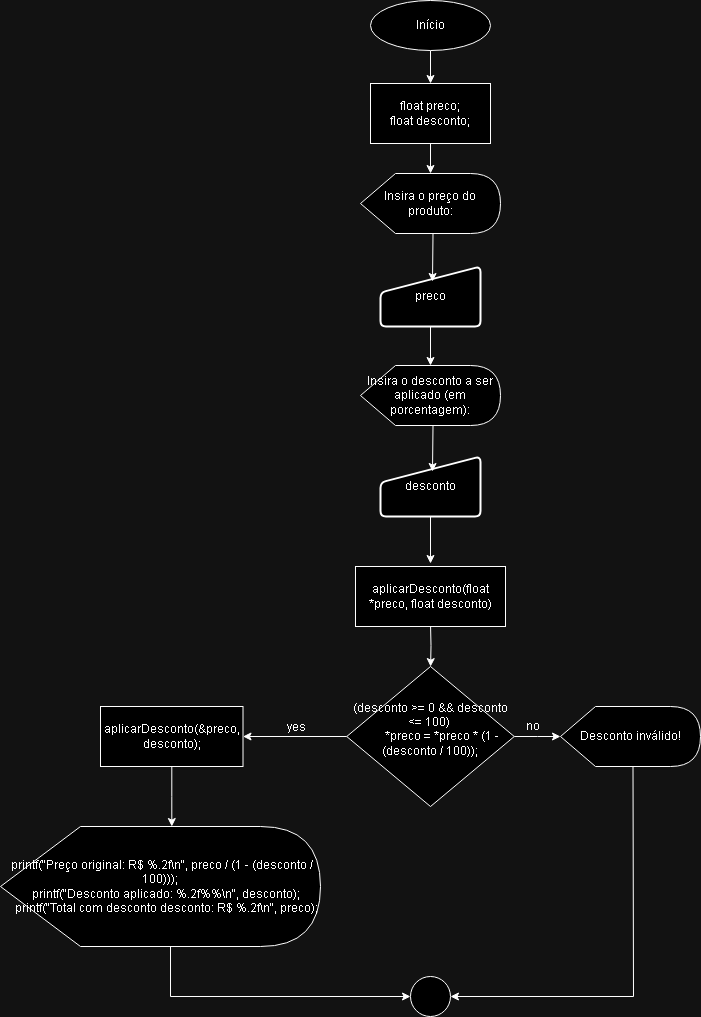

The diagram above was exported from draw.io. Its source (the exported page's mxGraphModel, read from the mxfile embedded in the PNG):
<mxGraphModel dx="1906" dy="1646" grid="1" gridSize="10" guides="1" tooltips="1" connect="1" arrows="1" fold="1" page="1" pageScale="1" pageWidth="827" pageHeight="1169" math="0" shadow="0">
  <root>
    <mxCell id="0" />
    <mxCell id="1" parent="0" />
    <mxCell id="YexKyR8YDLFW3q6Eo-od-4" value="" style="edgeStyle=orthogonalEdgeStyle;rounded=0;orthogonalLoop=1;jettySize=auto;html=1;entryX=0.5;entryY=0;entryDx=0;entryDy=0;" edge="1" parent="1" source="YexKyR8YDLFW3q6Eo-od-1" target="YexKyR8YDLFW3q6Eo-od-29">
      <mxGeometry relative="1" as="geometry">
        <mxPoint x="370" y="20" as="targetPoint" />
      </mxGeometry>
    </mxCell>
    <mxCell id="YexKyR8YDLFW3q6Eo-od-1" value="Início" style="ellipse;whiteSpace=wrap;html=1;" vertex="1" parent="1">
      <mxGeometry x="310" y="-56" width="120" height="50" as="geometry" />
    </mxCell>
    <mxCell id="YexKyR8YDLFW3q6Eo-od-12" value="" style="edgeStyle=orthogonalEdgeStyle;rounded=0;orthogonalLoop=1;jettySize=auto;html=1;" edge="1" parent="1" source="YexKyR8YDLFW3q6Eo-od-2" target="YexKyR8YDLFW3q6Eo-od-10">
      <mxGeometry relative="1" as="geometry" />
    </mxCell>
    <mxCell id="YexKyR8YDLFW3q6Eo-od-2" value="preco" style="html=1;strokeWidth=2;shape=manualInput;whiteSpace=wrap;rounded=1;size=26;arcSize=11;" vertex="1" parent="1">
      <mxGeometry x="320" y="210" width="100" height="60" as="geometry" />
    </mxCell>
    <mxCell id="YexKyR8YDLFW3q6Eo-od-3" value="Insira o preço do produto:" style="shape=display;whiteSpace=wrap;html=1;" vertex="1" parent="1">
      <mxGeometry x="300" y="117" width="140" height="60" as="geometry" />
    </mxCell>
    <mxCell id="YexKyR8YDLFW3q6Eo-od-8" value="" style="endArrow=classic;html=1;rounded=0;exitX=0;exitY=0;exitDx=72.5;exitDy=60;exitPerimeter=0;entryX=0.52;entryY=0.25;entryDx=0;entryDy=0;entryPerimeter=0;" edge="1" parent="1" source="YexKyR8YDLFW3q6Eo-od-3" target="YexKyR8YDLFW3q6Eo-od-2">
      <mxGeometry width="50" height="50" relative="1" as="geometry">
        <mxPoint x="190" y="270" as="sourcePoint" />
        <mxPoint x="373" y="220" as="targetPoint" />
      </mxGeometry>
    </mxCell>
    <mxCell id="YexKyR8YDLFW3q6Eo-od-14" value="" style="edgeStyle=orthogonalEdgeStyle;rounded=0;orthogonalLoop=1;jettySize=auto;html=1;" edge="1" parent="1" source="YexKyR8YDLFW3q6Eo-od-9">
      <mxGeometry relative="1" as="geometry">
        <mxPoint x="370" y="507" as="targetPoint" />
      </mxGeometry>
    </mxCell>
    <mxCell id="YexKyR8YDLFW3q6Eo-od-9" value="desconto" style="html=1;strokeWidth=2;shape=manualInput;whiteSpace=wrap;rounded=1;size=26;arcSize=11;" vertex="1" parent="1">
      <mxGeometry x="320" y="400" width="100" height="60" as="geometry" />
    </mxCell>
    <mxCell id="YexKyR8YDLFW3q6Eo-od-10" value="Insira o desconto a ser aplicado (em porcentagem):" style="shape=display;whiteSpace=wrap;html=1;" vertex="1" parent="1">
      <mxGeometry x="300" y="309" width="140" height="60" as="geometry" />
    </mxCell>
    <mxCell id="YexKyR8YDLFW3q6Eo-od-11" value="" style="endArrow=classic;html=1;rounded=0;exitX=0;exitY=0;exitDx=72.5;exitDy=60;exitPerimeter=0;entryX=0.52;entryY=0.25;entryDx=0;entryDy=0;entryPerimeter=0;" edge="1" parent="1" source="YexKyR8YDLFW3q6Eo-od-10" target="YexKyR8YDLFW3q6Eo-od-9">
      <mxGeometry width="50" height="50" relative="1" as="geometry">
        <mxPoint x="190" y="513" as="sourcePoint" />
        <mxPoint x="373" y="463" as="targetPoint" />
      </mxGeometry>
    </mxCell>
    <mxCell id="YexKyR8YDLFW3q6Eo-od-16" value="" style="edgeStyle=orthogonalEdgeStyle;rounded=0;orthogonalLoop=1;jettySize=auto;html=1;" edge="1" parent="1" target="YexKyR8YDLFW3q6Eo-od-15">
      <mxGeometry relative="1" as="geometry">
        <mxPoint x="370" y="567" as="sourcePoint" />
      </mxGeometry>
    </mxCell>
    <mxCell id="YexKyR8YDLFW3q6Eo-od-18" value="" style="edgeStyle=orthogonalEdgeStyle;rounded=0;orthogonalLoop=1;jettySize=auto;html=1;" edge="1" parent="1" source="YexKyR8YDLFW3q6Eo-od-15">
      <mxGeometry relative="1" as="geometry">
        <mxPoint x="500" y="680" as="targetPoint" />
      </mxGeometry>
    </mxCell>
    <mxCell id="YexKyR8YDLFW3q6Eo-od-22" value="" style="edgeStyle=orthogonalEdgeStyle;rounded=0;orthogonalLoop=1;jettySize=auto;html=1;" edge="1" parent="1" source="YexKyR8YDLFW3q6Eo-od-15" target="YexKyR8YDLFW3q6Eo-od-21">
      <mxGeometry relative="1" as="geometry" />
    </mxCell>
    <mxCell id="YexKyR8YDLFW3q6Eo-od-15" value="&lt;div&gt;(desconto &amp;gt;= 0 &amp;amp;&amp;amp; desconto &amp;lt;= 100)&amp;nbsp;&lt;/div&gt;&lt;div&gt;&amp;nbsp; &amp;nbsp; &amp;nbsp; &amp;nbsp; *preco = *preco * (1 - (desconto / 100));&lt;/div&gt;&lt;div&gt;&amp;nbsp; &amp;nbsp;&amp;nbsp;&lt;/div&gt;" style="rhombus;whiteSpace=wrap;html=1;" vertex="1" parent="1">
      <mxGeometry x="286.25" y="610" width="167.5" height="140" as="geometry" />
    </mxCell>
    <mxCell id="YexKyR8YDLFW3q6Eo-od-19" value="no" style="text;html=1;align=center;verticalAlign=middle;resizable=0;points=[];autosize=1;strokeColor=none;fillColor=none;" vertex="1" parent="1">
      <mxGeometry x="451.75" y="655" width="40" height="30" as="geometry" />
    </mxCell>
    <mxCell id="YexKyR8YDLFW3q6Eo-od-27" value="" style="edgeStyle=orthogonalEdgeStyle;rounded=0;orthogonalLoop=1;jettySize=auto;html=1;" edge="1" parent="1" source="YexKyR8YDLFW3q6Eo-od-21">
      <mxGeometry relative="1" as="geometry">
        <mxPoint x="111.29999999999995" y="770" as="targetPoint" />
      </mxGeometry>
    </mxCell>
    <mxCell id="YexKyR8YDLFW3q6Eo-od-21" value="aplicarDesconto(&amp;amp;preco, desconto);" style="whiteSpace=wrap;html=1;" vertex="1" parent="1">
      <mxGeometry x="40" y="650" width="142.5" height="60" as="geometry" />
    </mxCell>
    <mxCell id="YexKyR8YDLFW3q6Eo-od-23" value="aplicarDesconto(float *preco, float desconto)" style="rounded=0;whiteSpace=wrap;html=1;" vertex="1" parent="1">
      <mxGeometry x="295" y="510" width="150" height="60" as="geometry" />
    </mxCell>
    <mxCell id="YexKyR8YDLFW3q6Eo-od-24" value="yes" style="text;html=1;align=center;verticalAlign=middle;resizable=0;points=[];autosize=1;strokeColor=none;fillColor=none;" vertex="1" parent="1">
      <mxGeometry x="216" y="656" width="40" height="30" as="geometry" />
    </mxCell>
    <mxCell id="YexKyR8YDLFW3q6Eo-od-25" value="Desconto inválido!" style="shape=display;whiteSpace=wrap;html=1;" vertex="1" parent="1">
      <mxGeometry x="500" y="650" width="140" height="60" as="geometry" />
    </mxCell>
    <mxCell id="YexKyR8YDLFW3q6Eo-od-28" value="" style="ellipse;whiteSpace=wrap;html=1;aspect=fixed;" vertex="1" parent="1">
      <mxGeometry x="350" y="920" width="40" height="40" as="geometry" />
    </mxCell>
    <mxCell id="YexKyR8YDLFW3q6Eo-od-30" value="" style="edgeStyle=orthogonalEdgeStyle;rounded=0;orthogonalLoop=1;jettySize=auto;html=1;" edge="1" parent="1" source="YexKyR8YDLFW3q6Eo-od-29" target="YexKyR8YDLFW3q6Eo-od-3">
      <mxGeometry relative="1" as="geometry" />
    </mxCell>
    <mxCell id="YexKyR8YDLFW3q6Eo-od-29" value="float preco;&lt;br&gt;float desconto;" style="rounded=0;whiteSpace=wrap;html=1;" vertex="1" parent="1">
      <mxGeometry x="310" y="27" width="120" height="60" as="geometry" />
    </mxCell>
    <mxCell id="YexKyR8YDLFW3q6Eo-od-31" value="&lt;div style=&quot;border-color: var(--border-color);&quot;&gt;&amp;nbsp;printf(&quot;Preço original: R$ %.2f\n&quot;, preco / (1 - (desconto / 100)));&lt;/div&gt;&lt;div style=&quot;border-color: var(--border-color);&quot;&gt;&amp;nbsp; &amp;nbsp; printf(&quot;Desconto aplicado: %.2f%%\n&quot;, desconto);&lt;/div&gt;&lt;div style=&quot;border-color: var(--border-color);&quot;&gt;&amp;nbsp; &amp;nbsp; printf(&quot;Total com desconto desconto: R$ %.2f\n&quot;, preco);&lt;/div&gt;" style="shape=display;whiteSpace=wrap;html=1;" vertex="1" parent="1">
      <mxGeometry x="-60" y="770" width="320" height="120" as="geometry" />
    </mxCell>
    <mxCell id="YexKyR8YDLFW3q6Eo-od-32" value="" style="endArrow=classic;html=1;rounded=0;exitX=0;exitY=0;exitDx=170;exitDy=120;exitPerimeter=0;entryX=0;entryY=0.5;entryDx=0;entryDy=0;" edge="1" parent="1" source="YexKyR8YDLFW3q6Eo-od-31" target="YexKyR8YDLFW3q6Eo-od-28">
      <mxGeometry width="50" height="50" relative="1" as="geometry">
        <mxPoint x="140" y="1030" as="sourcePoint" />
        <mxPoint x="320" y="940" as="targetPoint" />
        <Array as="points">
          <mxPoint x="110" y="940" />
        </Array>
      </mxGeometry>
    </mxCell>
    <mxCell id="YexKyR8YDLFW3q6Eo-od-33" value="" style="endArrow=classic;html=1;rounded=0;exitX=0;exitY=0;exitDx=72.5;exitDy=60;exitPerimeter=0;entryX=1;entryY=0.5;entryDx=0;entryDy=0;" edge="1" parent="1" source="YexKyR8YDLFW3q6Eo-od-25" target="YexKyR8YDLFW3q6Eo-od-28">
      <mxGeometry width="50" height="50" relative="1" as="geometry">
        <mxPoint x="470" y="860" as="sourcePoint" />
        <mxPoint x="520" y="810" as="targetPoint" />
        <Array as="points">
          <mxPoint x="573" y="940" />
        </Array>
      </mxGeometry>
    </mxCell>
  </root>
</mxGraphModel>